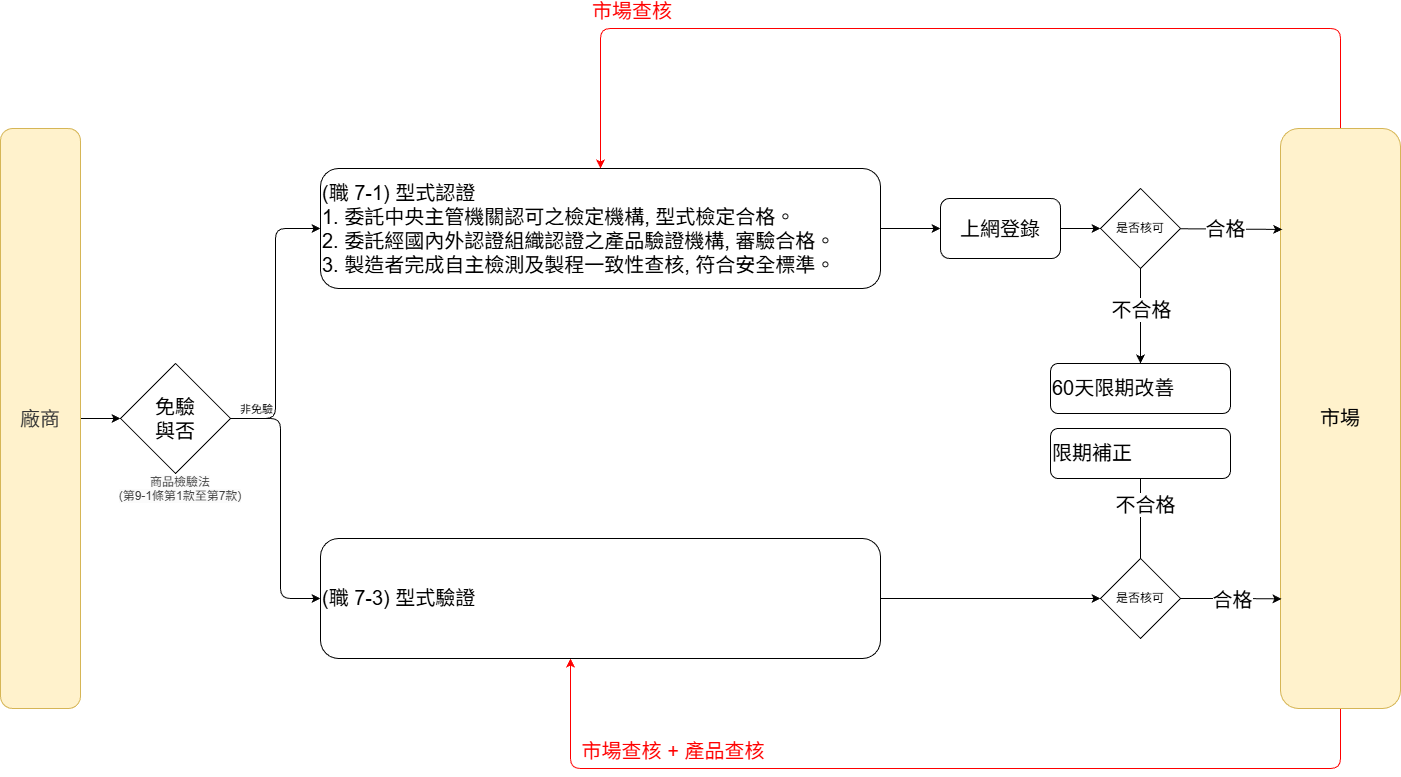

The diagram above was exported from draw.io. Its source (the exported page's mxGraphModel, read from the mxfile embedded in the PNG):
<mxGraphModel dx="3792" dy="2846" grid="1" gridSize="10" guides="1" tooltips="1" connect="1" arrows="1" fold="1" page="1" pageScale="1" pageWidth="850" pageHeight="1100" math="0" shadow="0">
  <root>
    <mxCell id="0" />
    <mxCell id="1" parent="0" />
    <mxCell id="5" style="edgeStyle=orthogonalEdgeStyle;html=1;entryX=0;entryY=0.5;entryDx=0;entryDy=0;labelBackgroundColor=none;fontSize=20;fontFamily=Helvetica;" parent="1" source="3" target="31" edge="1">
      <mxGeometry relative="1" as="geometry" />
    </mxCell>
    <mxCell id="7" style="edgeStyle=orthogonalEdgeStyle;html=1;labelBackgroundColor=none;exitX=1;exitY=0.5;exitDx=0;exitDy=0;fontSize=20;entryX=0;entryY=0.5;entryDx=0;entryDy=0;fontFamily=Helvetica;" parent="1" source="31" target="6" edge="1">
      <mxGeometry relative="1" as="geometry" />
    </mxCell>
    <mxCell id="23" style="edgeStyle=orthogonalEdgeStyle;html=1;entryX=0;entryY=0.5;entryDx=0;entryDy=0;exitX=1;exitY=0.5;exitDx=0;exitDy=0;fontSize=20;fontFamily=Helvetica;" parent="1" source="31" target="13" edge="1">
      <mxGeometry relative="1" as="geometry">
        <Array as="points">
          <mxPoint x="50" y="370" />
          <mxPoint x="50" y="550" />
        </Array>
      </mxGeometry>
    </mxCell>
    <mxCell id="35" value="非免驗" style="edgeLabel;html=1;align=center;verticalAlign=middle;resizable=0;points=[];fontFamily=Helvetica;" parent="23" vertex="1" connectable="0">
      <mxGeometry x="-0.9089" y="1" relative="1" as="geometry">
        <mxPoint x="13" y="-9" as="offset" />
      </mxGeometry>
    </mxCell>
    <mxCell id="3" value="&lt;span style=&quot;color: rgb(51, 51, 51); text-wrap-mode: nowrap;&quot;&gt;廠商&lt;/span&gt;" style="rounded=1;whiteSpace=wrap;html=1;fillColor=#fff2cc;strokeColor=#d6b656;labelBackgroundColor=none;align=center;verticalAlign=middle;fontFamily=Helvetica;fontSize=20;fontColor=default;" parent="1" vertex="1">
      <mxGeometry x="-230" y="80" width="80" height="580" as="geometry" />
    </mxCell>
    <mxCell id="10" value="" style="edgeStyle=none;html=1;rounded=1;strokeColor=default;align=center;verticalAlign=middle;fontFamily=Helvetica;fontSize=20;fontColor=default;fillColor=default;labelBackgroundColor=none;" parent="1" source="6" target="9" edge="1">
      <mxGeometry relative="1" as="geometry" />
    </mxCell>
    <mxCell id="6" value="&lt;span style=&quot;text-wrap-mode: nowrap;&quot;&gt;(職 7-1) 型式認證&lt;/span&gt;&lt;br style=&quot;box-sizing: inherit; text-wrap-mode: nowrap;&quot;&gt;&lt;span style=&quot;text-wrap-mode: nowrap;&quot;&gt;1. 委託中央主管機關認可之檢定機構, 型式檢定合格。&lt;/span&gt;&lt;br style=&quot;box-sizing: inherit; text-wrap-mode: nowrap;&quot;&gt;&lt;span style=&quot;text-wrap-mode: nowrap;&quot;&gt;2. 委託經國內外認證組織認證之產品驗證機構, 審驗合格。&lt;/span&gt;&lt;br style=&quot;box-sizing: inherit; text-wrap-mode: nowrap;&quot;&gt;&lt;span style=&quot;text-wrap-mode: nowrap;&quot;&gt;3. 製造者完成自主檢測及製程一致性查核, 符合安全標準。&lt;/span&gt;" style="rounded=1;whiteSpace=wrap;html=1;strokeColor=default;align=left;verticalAlign=middle;fontFamily=Helvetica;fontSize=20;fontColor=default;fillColor=default;labelBackgroundColor=none;" parent="1" vertex="1">
      <mxGeometry x="90" y="120" width="560" height="120" as="geometry" />
    </mxCell>
    <mxCell id="24" style="edgeStyle=none;html=1;fontSize=20;entryX=0;entryY=0.5;entryDx=0;entryDy=0;fontFamily=Helvetica;" parent="1" source="9" target="36" edge="1">
      <mxGeometry relative="1" as="geometry" />
    </mxCell>
    <mxCell id="9" value="上網登錄&lt;div&gt;&lt;/div&gt;&lt;div&gt;&lt;/div&gt;" style="whiteSpace=wrap;html=1;rounded=1;strokeColor=default;align=center;verticalAlign=middle;fontFamily=Helvetica;fontSize=20;fontColor=default;fillColor=default;labelBackgroundColor=none;" parent="1" vertex="1">
      <mxGeometry x="710" y="150" width="120" height="60" as="geometry" />
    </mxCell>
    <mxCell id="11" value="&lt;div style=&quot;line-height: 19px; white-space: pre;&quot;&gt;&lt;span&gt;60天限期改善&lt;/span&gt;&lt;/div&gt;&lt;div&gt;&lt;/div&gt;&lt;div&gt;&lt;/div&gt;&lt;div&gt;&lt;/div&gt;" style="whiteSpace=wrap;html=1;rounded=1;strokeColor=default;align=left;verticalAlign=middle;fontFamily=Helvetica;fontSize=20;fontColor=default;fillColor=default;labelBackgroundColor=none;" parent="1" vertex="1">
      <mxGeometry x="820" y="315" width="180" height="50" as="geometry" />
    </mxCell>
    <mxCell id="26" style="edgeStyle=orthogonalEdgeStyle;html=1;fontSize=20;exitX=0.5;exitY=0;exitDx=0;exitDy=0;fontFamily=Helvetica;strokeColor=#FF0000;" parent="1" source="12" edge="1">
      <mxGeometry relative="1" as="geometry">
        <mxPoint x="370" y="120" as="targetPoint" />
        <Array as="points">
          <mxPoint x="1110" y="-20" />
          <mxPoint x="370" y="-20" />
        </Array>
      </mxGeometry>
    </mxCell>
    <mxCell id="30" value="市場查核" style="edgeLabel;align=center;verticalAlign=middle;resizable=0;points=[];fontSize=20;fontFamily=Helvetica;labelBackgroundColor=none;fontColor=#FF0000;" parent="26" vertex="1" connectable="0">
      <mxGeometry x="0.4429" y="2" relative="1" as="geometry">
        <mxPoint x="-101" y="-22" as="offset" />
      </mxGeometry>
    </mxCell>
    <mxCell id="27" style="edgeStyle=orthogonalEdgeStyle;html=1;fontSize=20;fontFamily=Helvetica;strokeColor=#FF0000;exitX=0.5;exitY=1;exitDx=0;exitDy=0;" parent="1" source="12" target="13" edge="1">
      <mxGeometry relative="1" as="geometry">
        <mxPoint x="1072.3999999999996" y="770" as="sourcePoint" />
        <mxPoint x="340" y="839.54" as="targetPoint" />
        <Array as="points">
          <mxPoint x="1110" y="720" />
          <mxPoint x="340" y="720" />
        </Array>
      </mxGeometry>
    </mxCell>
    <mxCell id="28" value="&lt;div&gt;&lt;/div&gt;" style="edgeLabel;html=1;align=center;verticalAlign=middle;resizable=0;points=[];fontSize=20;fontFamily=Helvetica;" parent="27" vertex="1" connectable="0">
      <mxGeometry x="0.3852" y="2" relative="1" as="geometry">
        <mxPoint as="offset" />
      </mxGeometry>
    </mxCell>
    <mxCell id="29" value="市場查核 + 產品查核" style="edgeLabel;align=center;verticalAlign=middle;resizable=0;points=[];fontSize=20;fontFamily=Helvetica;labelBackgroundColor=none;fontColor=#FF0000;" parent="27" vertex="1" connectable="0">
      <mxGeometry x="0.2124" y="7" relative="1" as="geometry">
        <mxPoint x="-158" y="-27" as="offset" />
      </mxGeometry>
    </mxCell>
    <mxCell id="12" value="&lt;div style=&quot;font-weight: normal; line-height: 19px; white-space: pre;&quot;&gt;&lt;div&gt;&lt;span&gt;市場&lt;/span&gt;&lt;/div&gt;&lt;/div&gt;" style="whiteSpace=wrap;html=1;rounded=1;strokeColor=#d6b656;align=center;verticalAlign=middle;fontFamily=Helvetica;fontSize=20;fillColor=#fff2cc;labelBackgroundColor=none;" parent="1" vertex="1">
      <mxGeometry x="1050" y="80" width="120" height="580" as="geometry" />
    </mxCell>
    <mxCell id="18" style="html=1;exitX=0.5;exitY=1;exitDx=0;exitDy=0;entryX=0.5;entryY=0;entryDx=0;entryDy=0;fontSize=20;fontFamily=Helvetica;" parent="1" source="40" target="14" edge="1">
      <mxGeometry relative="1" as="geometry" />
    </mxCell>
    <mxCell id="19" value="不合格" style="edgeLabel;html=1;align=center;verticalAlign=middle;resizable=0;points=[];fontSize=20;fontFamily=Helvetica;" parent="18" vertex="1" connectable="0">
      <mxGeometry x="0.1504" y="-2" relative="1" as="geometry">
        <mxPoint x="2" y="-15" as="offset" />
      </mxGeometry>
    </mxCell>
    <mxCell id="20" style="html=1;edgeStyle=orthogonalEdgeStyle;fontSize=20;fontFamily=Helvetica;entryX=0.008;entryY=0.811;entryDx=0;entryDy=0;entryPerimeter=0;" parent="1" source="40" target="12" edge="1">
      <mxGeometry relative="1" as="geometry">
        <mxPoint x="1100" y="550" as="targetPoint" />
      </mxGeometry>
    </mxCell>
    <mxCell id="22" value="合格" style="edgeLabel;html=1;align=center;verticalAlign=middle;resizable=0;points=[];fontSize=20;fontFamily=Helvetica;" parent="20" vertex="1" connectable="0">
      <mxGeometry x="-0.2444" y="-3" relative="1" as="geometry">
        <mxPoint x="13" y="-3" as="offset" />
      </mxGeometry>
    </mxCell>
    <mxCell id="41" style="edgeStyle=none;html=1;entryX=0;entryY=0.5;entryDx=0;entryDy=0;fontFamily=Helvetica;" parent="1" source="13" target="40" edge="1">
      <mxGeometry relative="1" as="geometry" />
    </mxCell>
    <mxCell id="13" value="&lt;div style=&quot;font-weight: normal; line-height: 19px; white-space: pre;&quot;&gt;&lt;div&gt;&lt;span&gt;(職 7-3) 型式驗證&lt;/span&gt;&lt;/div&gt;&lt;/div&gt;" style="rounded=1;whiteSpace=wrap;html=1;strokeColor=default;align=left;verticalAlign=middle;fontFamily=Helvetica;fontSize=20;fontColor=default;fillColor=default;labelBackgroundColor=none;" parent="1" vertex="1">
      <mxGeometry x="90" y="490" width="560" height="120" as="geometry" />
    </mxCell>
    <mxCell id="14" value="&lt;div style=&quot;line-height: 19px; white-space: pre;&quot;&gt;&lt;span&gt;限期補正&lt;/span&gt;&lt;/div&gt;&lt;div&gt;&lt;/div&gt;&lt;div&gt;&lt;/div&gt;&lt;div&gt;&lt;/div&gt;" style="whiteSpace=wrap;html=1;rounded=1;strokeColor=default;align=left;verticalAlign=middle;fontFamily=Helvetica;fontSize=20;fontColor=default;fillColor=default;labelBackgroundColor=none;" parent="1" vertex="1">
      <mxGeometry x="820" y="380" width="180" height="50" as="geometry" />
    </mxCell>
    <mxCell id="31" value="免驗&lt;br&gt;與否" style="rhombus;whiteSpace=wrap;html=1;fontSize=20;fontFamily=Helvetica;" parent="1" vertex="1">
      <mxGeometry x="-110" y="315" width="110" height="110" as="geometry" />
    </mxCell>
    <mxCell id="33" value="&lt;span style=&quot;forced-color-adjust: none; color: rgb(63, 63, 63); scrollbar-color: rgb(226, 226, 226) rgb(251, 251, 251); font-style: normal; font-variant-ligatures: normal; font-variant-caps: normal; font-weight: 400; letter-spacing: normal; orphans: 2; text-indent: 0px; text-transform: none; widows: 2; word-spacing: 0px; -webkit-text-stroke-width: 0px; white-space: nowrap; background-color: rgb(251, 251, 251); text-decoration-thickness: initial; text-decoration-style: initial; text-decoration-color: initial;&quot;&gt;商品檢驗法&lt;/span&gt;&lt;br style=&quot;forced-color-adjust: none; color: rgb(63, 63, 63); scrollbar-color: rgb(226, 226, 226) rgb(251, 251, 251); font-style: normal; font-variant-ligatures: normal; font-variant-caps: normal; font-weight: 400; letter-spacing: normal; orphans: 2; text-indent: 0px; text-transform: none; widows: 2; word-spacing: 0px; -webkit-text-stroke-width: 0px; white-space: nowrap; background-color: rgb(251, 251, 251); text-decoration-thickness: initial; text-decoration-style: initial; text-decoration-color: initial; box-sizing: inherit;&quot;&gt;&lt;span style=&quot;forced-color-adjust: none; color: rgb(63, 63, 63); scrollbar-color: rgb(226, 226, 226) rgb(251, 251, 251); font-style: normal; font-variant-ligatures: normal; font-variant-caps: normal; font-weight: 400; letter-spacing: normal; orphans: 2; text-indent: 0px; text-transform: none; widows: 2; word-spacing: 0px; -webkit-text-stroke-width: 0px; white-space: nowrap; background-color: rgb(251, 251, 251); text-decoration-thickness: initial; text-decoration-style: initial; text-decoration-color: initial;&quot;&gt;(第9-1條第1款至第7款)&lt;/span&gt;" style="text;whiteSpace=wrap;html=1;align=center;fontSize=12;fontFamily=Helvetica;" parent="1" vertex="1">
      <mxGeometry x="-150" y="420" width="200" height="60" as="geometry" />
    </mxCell>
    <mxCell id="37" style="edgeStyle=none;html=1;fontFamily=Helvetica;" parent="1" source="36" target="11" edge="1">
      <mxGeometry relative="1" as="geometry" />
    </mxCell>
    <mxCell id="42" value="&lt;span style=&quot;color: rgb(0, 0, 0); font-size: 20px;&quot;&gt;不合格&lt;/span&gt;" style="edgeLabel;html=1;align=center;verticalAlign=middle;resizable=0;points=[];" parent="37" vertex="1" connectable="0">
      <mxGeometry x="0.2091" y="4" relative="1" as="geometry">
        <mxPoint x="-4" y="-18" as="offset" />
      </mxGeometry>
    </mxCell>
    <mxCell id="38" style="edgeStyle=none;html=1;fontFamily=Helvetica;entryX=0.014;entryY=0.174;entryDx=0;entryDy=0;entryPerimeter=0;" parent="1" source="36" target="12" edge="1">
      <mxGeometry relative="1" as="geometry" />
    </mxCell>
    <mxCell id="43" value="&lt;span style=&quot;color: rgb(0, 0, 0); font-size: 20px;&quot;&gt;合格&lt;/span&gt;" style="edgeLabel;html=1;align=center;verticalAlign=middle;resizable=0;points=[];" parent="38" vertex="1" connectable="0">
      <mxGeometry x="-0.1458" y="2" relative="1" as="geometry">
        <mxPoint as="offset" />
      </mxGeometry>
    </mxCell>
    <mxCell id="36" value="是否核可" style="rhombus;whiteSpace=wrap;html=1;fontFamily=Helvetica;" parent="1" vertex="1">
      <mxGeometry x="870" y="140" width="80" height="80" as="geometry" />
    </mxCell>
    <mxCell id="40" value="是否核可" style="rhombus;whiteSpace=wrap;html=1;fontFamily=Helvetica;" parent="1" vertex="1">
      <mxGeometry x="870" y="510" width="80" height="80" as="geometry" />
    </mxCell>
  </root>
</mxGraphModel>